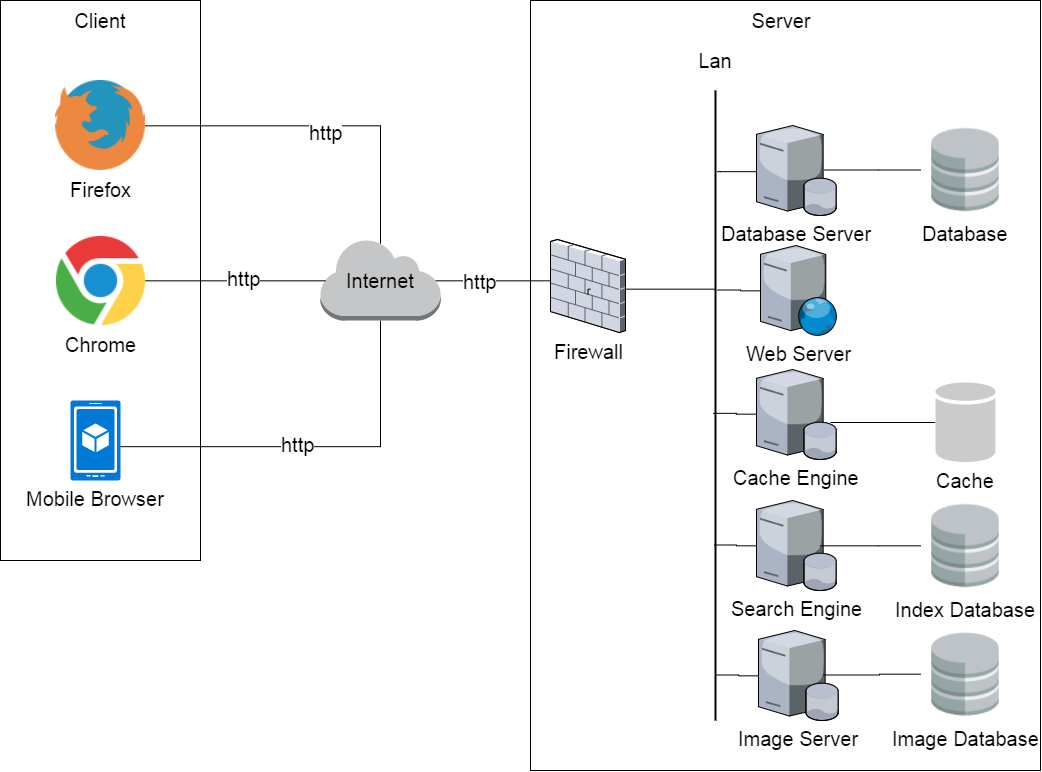

The diagram above was exported from draw.io. Its source (the exported page's mxGraphModel, read from the mxfile embedded in the PNG):
<mxGraphModel dx="680" dy="413" grid="1" gridSize="10" guides="1" tooltips="1" connect="1" arrows="1" fold="1" page="1" pageScale="1" pageWidth="1169" pageHeight="826" background="#ffffff" math="0" shadow="0">
  <root>
    <mxCell id="0" />
    <mxCell id="1" parent="0" />
    <mxCell id="12" value="" style="whiteSpace=wrap;html=1;fontSize=20;" parent="1" vertex="1">
      <mxGeometry x="610" width="510" height="770" as="geometry" />
    </mxCell>
    <mxCell id="2" value="" style="whiteSpace=wrap;html=1;fontSize=20;" parent="1" vertex="1">
      <mxGeometry x="80" width="200" height="560" as="geometry" />
    </mxCell>
    <mxCell id="3" value="" style="group;fontSize=20;" parent="1" vertex="1" connectable="0">
      <mxGeometry x="105" y="240" width="150" height="120" as="geometry" />
    </mxCell>
    <mxCell id="9" value="Client" style="text;html=1;strokeColor=none;fillColor=none;align=center;verticalAlign=middle;whiteSpace=wrap;fontSize=20;" parent="1" vertex="1">
      <mxGeometry x="160" y="10" width="40" height="20" as="geometry" />
    </mxCell>
    <mxCell id="45" style="edgeStyle=orthogonalEdgeStyle;rounded=0;html=1;exitX=0.5;exitY=1;exitPerimeter=0;entryX=0.994;entryY=0.573;entryPerimeter=0;startArrow=none;startFill=0;endArrow=none;endFill=0;jettySize=auto;orthogonalLoop=1;fontSize=20;" parent="1" source="11" target="41" edge="1">
      <mxGeometry relative="1" as="geometry" />
    </mxCell>
    <mxCell id="80" value="http" style="text;html=1;resizable=0;points=[];align=center;verticalAlign=middle;labelBackgroundColor=#ffffff;fontSize=20;" parent="45" vertex="1" connectable="0">
      <mxGeometry x="0.0815" y="-3" relative="1" as="geometry">
        <mxPoint as="offset" />
      </mxGeometry>
    </mxCell>
    <mxCell id="47" style="edgeStyle=orthogonalEdgeStyle;rounded=0;html=1;exitX=0.96;exitY=0.5;exitPerimeter=0;entryX=-0.004;entryY=0.444;entryPerimeter=0;startArrow=none;startFill=0;endArrow=none;endFill=0;jettySize=auto;orthogonalLoop=1;fontSize=20;" parent="1" source="11" target="46" edge="1">
      <mxGeometry relative="1" as="geometry" />
    </mxCell>
    <mxCell id="81" value="http" style="text;html=1;resizable=0;points=[];align=center;verticalAlign=middle;labelBackgroundColor=#ffffff;fontSize=20;" parent="47" vertex="1" connectable="0">
      <mxGeometry x="-0.225" relative="1" as="geometry">
        <mxPoint as="offset" />
      </mxGeometry>
    </mxCell>
    <mxCell id="11" value="Internet" style="dashed=0;html=1;shape=mxgraph.aws2.non-service_specific.internet;strokeColor=none;fontSize=20;" parent="1" vertex="1">
      <mxGeometry x="400" y="240" width="120" height="80" as="geometry" />
    </mxCell>
    <mxCell id="19" value="Server" style="text;html=1;strokeColor=none;fillColor=none;align=center;verticalAlign=middle;whiteSpace=wrap;fontSize=20;" parent="1" vertex="1">
      <mxGeometry x="840" y="10" width="40" height="20" as="geometry" />
    </mxCell>
    <mxCell id="43" style="edgeStyle=orthogonalEdgeStyle;rounded=0;html=1;exitX=1;exitY=0.5;entryX=0.5;entryY=0.04;entryPerimeter=0;startArrow=none;startFill=0;endArrow=none;endFill=0;jettySize=auto;orthogonalLoop=1;fontSize=20;" parent="1" source="37" target="11" edge="1">
      <mxGeometry relative="1" as="geometry" />
    </mxCell>
    <mxCell id="79" value="http" style="text;html=1;resizable=0;points=[];align=center;verticalAlign=middle;labelBackgroundColor=#ffffff;fontSize=20;" parent="43" vertex="1" connectable="0">
      <mxGeometry x="0.0202" y="-6" relative="1" as="geometry">
        <mxPoint as="offset" />
      </mxGeometry>
    </mxCell>
    <mxCell id="37" value="Firefox" style="shape=image;html=1;verticalAlign=top;verticalLabelPosition=bottom;labelBackgroundColor=#ffffff;imageAspect=0;aspect=fixed;image=https://cdn1.iconfinder.com/data/icons/smallicons-logotypes/32/firefox-128.png;fillColor=none;fontSize=20;" parent="1" vertex="1">
      <mxGeometry x="135" y="80" width="90" height="90" as="geometry" />
    </mxCell>
    <mxCell id="44" style="edgeStyle=orthogonalEdgeStyle;rounded=0;html=1;exitX=1;exitY=0.5;entryX=0.04;entryY=0.5;entryPerimeter=0;startArrow=none;startFill=0;endArrow=none;endFill=0;jettySize=auto;orthogonalLoop=1;fontSize=20;" parent="1" source="38" target="11" edge="1">
      <mxGeometry relative="1" as="geometry" />
    </mxCell>
    <mxCell id="78" value="http" style="text;html=1;resizable=0;points=[];align=center;verticalAlign=middle;labelBackgroundColor=#ffffff;fontSize=20;" parent="44" vertex="1" connectable="0">
      <mxGeometry x="0.0952" y="3" relative="1" as="geometry">
        <mxPoint as="offset" />
      </mxGeometry>
    </mxCell>
    <mxCell id="38" value="Chrome" style="shape=image;html=1;verticalAlign=top;verticalLabelPosition=bottom;labelBackgroundColor=#ffffff;imageAspect=0;aspect=fixed;image=https://cdn1.iconfinder.com/data/icons/logotypes/32/chrome-128.png;fillColor=none;fontSize=20;" parent="1" vertex="1">
      <mxGeometry x="136" y="236" width="89" height="89" as="geometry" />
    </mxCell>
    <mxCell id="41" value="&lt;div&gt;Mobile Browser&lt;/div&gt;" style="shadow=0;dashed=0;html=1;strokeColor=none;labelPosition=center;verticalLabelPosition=bottom;verticalAlign=top;shape=mxgraph.mscae.cloud.mobile_app;fillColor=#0079D6;fontSize=20;" parent="1" vertex="1">
      <mxGeometry x="150" y="400" width="50" height="80" as="geometry" />
    </mxCell>
    <mxCell id="49" value="" style="line;strokeWidth=2;direction=south;html=1;fillColor=none;fontSize=20;" parent="1" vertex="1">
      <mxGeometry x="790" y="90" width="10" height="630" as="geometry" />
    </mxCell>
    <mxCell id="50" style="edgeStyle=orthogonalEdgeStyle;rounded=0;html=1;entryX=0.5;entryY=0.6;entryPerimeter=0;startArrow=none;startFill=0;endArrow=none;endFill=0;jettySize=auto;orthogonalLoop=1;fontSize=20;" parent="1" source="46" edge="1">
      <mxGeometry x="525.4285714285716" y="291.1428571428572" as="geometry">
        <mxPoint x="670" y="289" as="sourcePoint" />
        <mxPoint x="794.0000000000002" y="288.28571428571433" as="targetPoint" />
        <Array as="points">
          <mxPoint x="644" y="289" />
        </Array>
      </mxGeometry>
    </mxCell>
    <mxCell id="46" value="" style="verticalLabelPosition=bottom;aspect=fixed;html=1;verticalAlign=top;strokeColor=none;shape=mxgraph.citrix.firewall;fillColor=none;fontSize=20;" parent="1" vertex="1">
      <mxGeometry x="630" y="239" width="75" height="93" as="geometry" />
    </mxCell>
    <mxCell id="51" style="edgeStyle=orthogonalEdgeStyle;rounded=0;html=1;entryX=0.5;entryY=0.6;entryPerimeter=0;startArrow=none;startFill=0;endArrow=none;endFill=0;jettySize=auto;orthogonalLoop=1;fontSize=20;" parent="1" target="46" edge="1">
      <mxGeometry x="525.4285714285716" y="291.1428571428572" as="geometry">
        <mxPoint x="669.7142857142858" y="288.7142857142858" as="sourcePoint" />
        <mxPoint x="794.0000000000002" y="288.7142857142858" as="targetPoint" />
        <Array as="points" />
      </mxGeometry>
    </mxCell>
    <mxCell id="52" value="Firewall" style="text;html=1;resizable=0;points=[];align=center;verticalAlign=middle;labelBackgroundColor=#ffffff;fontSize=20;" parent="51" vertex="1" connectable="0">
      <mxGeometry relative="1" as="geometry">
        <mxPoint x="1" y="60" as="offset" />
      </mxGeometry>
    </mxCell>
    <mxCell id="53" value="Lan" style="text;html=1;strokeColor=none;fillColor=none;align=center;verticalAlign=middle;whiteSpace=wrap;fontSize=20;" parent="1" vertex="1">
      <mxGeometry x="775" y="50" width="40" height="20" as="geometry" />
    </mxCell>
    <mxCell id="87" style="edgeStyle=orthogonalEdgeStyle;rounded=0;html=1;entryX=0.317;entryY=0.372;entryPerimeter=0;startArrow=none;startFill=0;endArrow=none;endFill=0;jettySize=auto;orthogonalLoop=1;fontSize=20;" edge="1" parent="1" source="54" target="49">
      <mxGeometry relative="1" as="geometry" />
    </mxCell>
    <mxCell id="54" value="Web Server" style="verticalLabelPosition=bottom;aspect=fixed;html=1;verticalAlign=top;strokeColor=none;shape=mxgraph.citrix.web_server;fillColor=none;fontSize=20;" parent="1" vertex="1">
      <mxGeometry x="840" y="245" width="76.5" height="90" as="geometry" />
    </mxCell>
    <mxCell id="57" style="edgeStyle=orthogonalEdgeStyle;rounded=0;html=1;startArrow=none;startFill=0;endArrow=none;endFill=0;jettySize=auto;orthogonalLoop=1;fontSize=20;entryX=0.129;entryY=0.333;entryPerimeter=0;" parent="1" source="56" target="49" edge="1">
      <mxGeometry relative="1" as="geometry">
        <Array as="points">
          <mxPoint x="800" y="171" />
        </Array>
        <mxPoint x="800" y="172" as="targetPoint" />
      </mxGeometry>
    </mxCell>
    <mxCell id="56" value="Database Server" style="verticalLabelPosition=bottom;aspect=fixed;html=1;verticalAlign=top;strokeColor=none;shape=mxgraph.citrix.database_server;fillColor=none;fontSize=20;" parent="1" vertex="1">
      <mxGeometry x="836" y="125" width="80" height="90" as="geometry" />
    </mxCell>
    <mxCell id="84" style="edgeStyle=orthogonalEdgeStyle;rounded=0;html=1;entryX=0.513;entryY=0.743;entryPerimeter=0;startArrow=none;startFill=0;endArrow=none;endFill=0;jettySize=auto;orthogonalLoop=1;fontSize=20;" parent="1" source="60" target="49" edge="1">
      <mxGeometry relative="1" as="geometry" />
    </mxCell>
    <mxCell id="60" value="Cache Engine" style="verticalLabelPosition=bottom;aspect=fixed;html=1;verticalAlign=top;strokeColor=none;shape=mxgraph.citrix.database_server;fillColor=none;fontSize=20;" parent="1" vertex="1">
      <mxGeometry x="836" y="369" width="80" height="90" as="geometry" />
    </mxCell>
    <mxCell id="66" style="edgeStyle=orthogonalEdgeStyle;rounded=0;html=1;entryX=0.721;entryY=0.6;entryPerimeter=0;startArrow=none;startFill=0;endArrow=none;endFill=0;jettySize=auto;orthogonalLoop=1;fontSize=20;" parent="1" source="61" target="49" edge="1">
      <mxGeometry relative="1" as="geometry" />
    </mxCell>
    <mxCell id="61" value="Search Engine" style="verticalLabelPosition=bottom;aspect=fixed;html=1;verticalAlign=top;strokeColor=none;shape=mxgraph.citrix.database_server;fillColor=none;fontSize=20;" parent="1" vertex="1">
      <mxGeometry x="836" y="500" width="80" height="90" as="geometry" />
    </mxCell>
    <mxCell id="67" style="edgeStyle=orthogonalEdgeStyle;rounded=0;html=1;entryX=0.928;entryY=0.457;entryPerimeter=0;startArrow=none;startFill=0;endArrow=none;endFill=0;jettySize=auto;orthogonalLoop=1;fontSize=20;" parent="1" source="62" target="49" edge="1">
      <mxGeometry relative="1" as="geometry" />
    </mxCell>
    <mxCell id="62" value="Image Server" style="verticalLabelPosition=bottom;aspect=fixed;html=1;verticalAlign=top;strokeColor=none;shape=mxgraph.citrix.database_server;fillColor=none;fontSize=20;" parent="1" vertex="1">
      <mxGeometry x="838" y="630" width="80" height="90" as="geometry" />
    </mxCell>
    <mxCell id="77" style="edgeStyle=orthogonalEdgeStyle;rounded=0;html=1;entryX=0.807;entryY=0.494;entryPerimeter=0;startArrow=none;startFill=0;endArrow=none;endFill=0;jettySize=auto;orthogonalLoop=1;fontSize=20;" parent="1" source="71" target="62" edge="1">
      <mxGeometry relative="1" as="geometry" />
    </mxCell>
    <mxCell id="71" value="Image Database" style="shape=image;html=1;verticalAlign=top;verticalLabelPosition=bottom;labelBackgroundColor=#ffffff;imageAspect=0;aspect=fixed;image=https://cdn0.iconfinder.com/data/icons/small-n-flat/24/678113-database-128.png;fillColor=none;fontSize=20;" parent="1" vertex="1">
      <mxGeometry x="1000" y="629" width="90" height="90" as="geometry" />
    </mxCell>
    <mxCell id="86" style="edgeStyle=orthogonalEdgeStyle;rounded=0;html=1;entryX=0.854;entryY=0.493;entryPerimeter=0;startArrow=none;startFill=0;endArrow=none;endFill=0;jettySize=auto;orthogonalLoop=1;fontSize=20;" edge="1" parent="1" source="72" target="56">
      <mxGeometry relative="1" as="geometry" />
    </mxCell>
    <mxCell id="72" value="Database" style="shape=image;html=1;verticalAlign=top;verticalLabelPosition=bottom;labelBackgroundColor=#ffffff;imageAspect=0;aspect=fixed;image=https://cdn0.iconfinder.com/data/icons/small-n-flat/24/678113-database-128.png;fillColor=none;fontSize=20;" parent="1" vertex="1">
      <mxGeometry x="1000" y="124.42857142857144" width="90" height="90" as="geometry" />
    </mxCell>
    <mxCell id="76" style="edgeStyle=orthogonalEdgeStyle;rounded=0;html=1;entryX=0.8;entryY=0.505;entryPerimeter=0;startArrow=none;startFill=0;endArrow=none;endFill=0;jettySize=auto;orthogonalLoop=1;fontSize=20;" parent="1" source="73" target="61" edge="1">
      <mxGeometry relative="1" as="geometry" />
    </mxCell>
    <mxCell id="73" value="Index Database" style="shape=image;html=1;verticalAlign=top;verticalLabelPosition=bottom;labelBackgroundColor=#ffffff;imageAspect=0;aspect=fixed;image=https://cdn0.iconfinder.com/data/icons/small-n-flat/24/678113-database-128.png;fillColor=none;fontSize=20;" parent="1" vertex="1">
      <mxGeometry x="1000" y="500.42857142857144" width="90" height="90" as="geometry" />
    </mxCell>
    <mxCell id="83" style="edgeStyle=orthogonalEdgeStyle;rounded=0;html=1;startArrow=none;startFill=0;endArrow=none;endFill=0;jettySize=auto;orthogonalLoop=1;fontSize=20;" parent="1" source="74" edge="1">
      <mxGeometry relative="1" as="geometry">
        <mxPoint x="910" y="422" as="targetPoint" />
      </mxGeometry>
    </mxCell>
    <mxCell id="74" value="Cache" style="shadow=0;dashed=0;html=1;strokeColor=none;labelPosition=center;verticalLabelPosition=bottom;verticalAlign=top;shape=mxgraph.office.databases.database;fillColor=#CCCBCB;fontSize=20;" parent="1" vertex="1">
      <mxGeometry x="1015" y="382" width="60" height="80" as="geometry" />
    </mxCell>
  </root>
</mxGraphModel>